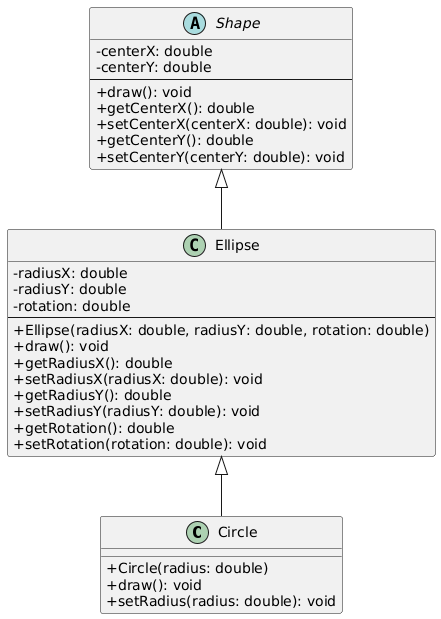

The diagram above was rendered by PlantUML. Its source (embedded in the PNG):
@startuml
skinparam classAttributeIconSize 0

class Circle {
  +Circle(radius: double)
  +draw(): void
  +setRadius(radius: double): void
}

class Ellipse {
  -radiusX: double
  -radiusY: double
  -rotation: double
  --
  +Ellipse(radiusX: double, radiusY: double, rotation: double)
  +draw(): void
  +getRadiusX(): double
  +setRadiusX(radiusX: double): void
  +getRadiusY(): double
  +setRadiusY(radiusY: double): void
  +getRotation(): double
  +setRotation(rotation: double): void
}

abstract class Shape {
  -centerX: double
  -centerY: double
  --
  +draw(): void
  +getCenterX(): double
  +setCenterX(centerX: double): void
  +getCenterY(): double
  +setCenterY(centerY: double): void
}

Ellipse <|-- Circle
Shape <|-- Ellipse
@enduml